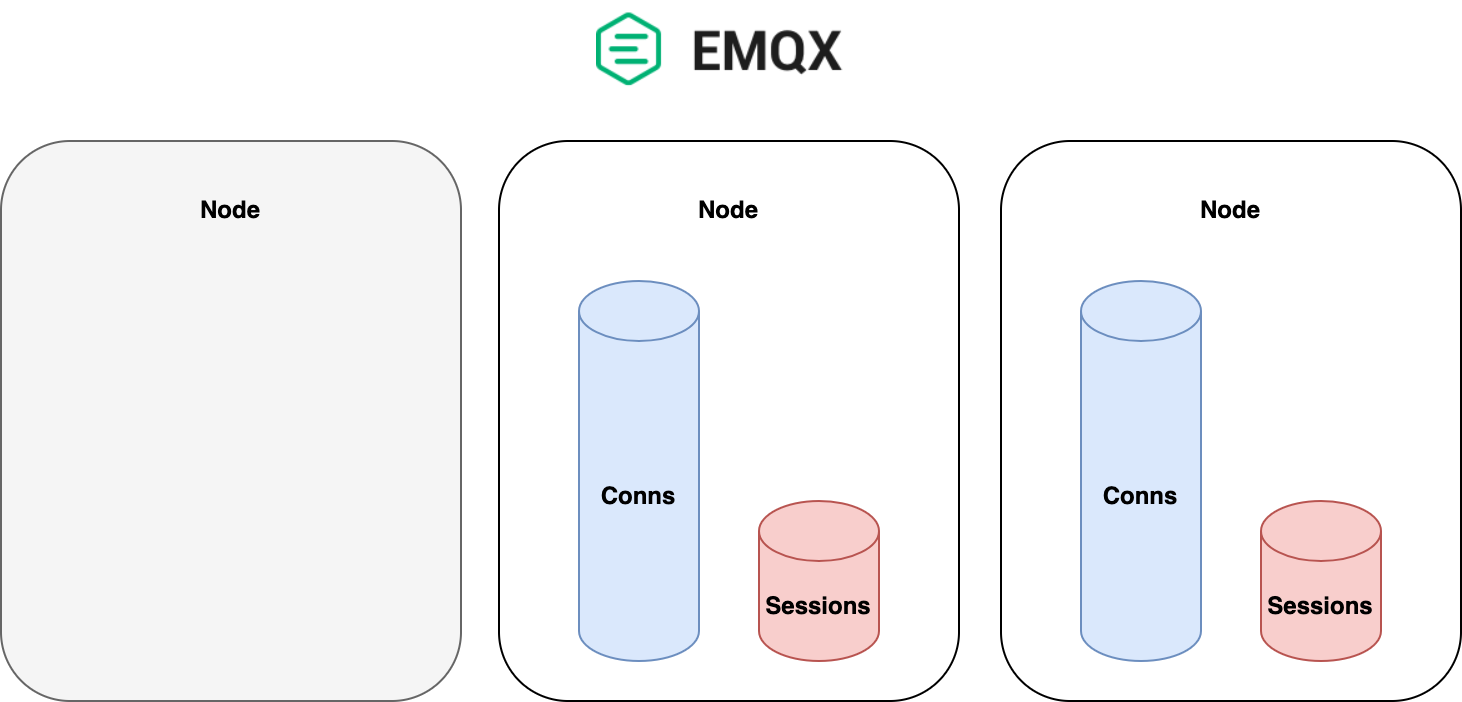

The diagram above was exported from draw.io. Its source (the exported page's mxGraphModel, read from the mxfile embedded in the PNG):
<mxGraphModel dx="1042" dy="504" grid="1" gridSize="10" guides="1" tooltips="1" connect="1" arrows="1" fold="1" page="1" pageScale="1" pageWidth="827" pageHeight="1169" math="0" shadow="0">
  <root>
    <mxCell id="0" />
    <mxCell id="1" parent="0" />
    <mxCell id="GYc9r-iz5S49CGt_RmLj-1" value="" style="rounded=1;whiteSpace=wrap;html=1;fillColor=#f5f5f5;fontColor=#333333;strokeColor=#666666;" vertex="1" parent="1">
      <mxGeometry x="50" y="130" width="230" height="280" as="geometry" />
    </mxCell>
    <mxCell id="GYc9r-iz5S49CGt_RmLj-8" value="&lt;b&gt;Node&lt;/b&gt;" style="text;html=1;strokeColor=none;fillColor=none;align=center;verticalAlign=middle;whiteSpace=wrap;rounded=0;" vertex="1" parent="1">
      <mxGeometry x="135" y="150" width="60" height="30" as="geometry" />
    </mxCell>
    <mxCell id="GYc9r-iz5S49CGt_RmLj-9" value="" style="rounded=1;whiteSpace=wrap;html=1;" vertex="1" parent="1">
      <mxGeometry x="299" y="130" width="230" height="280" as="geometry" />
    </mxCell>
    <mxCell id="GYc9r-iz5S49CGt_RmLj-10" value="&lt;b&gt;Conns&lt;/b&gt;" style="shape=cylinder3;whiteSpace=wrap;html=1;boundedLbl=1;backgroundOutline=1;size=15;fillColor=#dae8fc;strokeColor=#6c8ebf;" vertex="1" parent="1">
      <mxGeometry x="339" y="200" width="60" height="190" as="geometry" />
    </mxCell>
    <mxCell id="GYc9r-iz5S49CGt_RmLj-11" value="&lt;b&gt;Sessions&lt;/b&gt;" style="shape=cylinder3;whiteSpace=wrap;html=1;boundedLbl=1;backgroundOutline=1;size=15;fillColor=#f8cecc;strokeColor=#b85450;" vertex="1" parent="1">
      <mxGeometry x="429" y="310" width="60" height="80" as="geometry" />
    </mxCell>
    <mxCell id="GYc9r-iz5S49CGt_RmLj-12" value="&lt;b&gt;Node&lt;/b&gt;" style="text;html=1;strokeColor=none;fillColor=none;align=center;verticalAlign=middle;whiteSpace=wrap;rounded=0;" vertex="1" parent="1">
      <mxGeometry x="384" y="150" width="60" height="30" as="geometry" />
    </mxCell>
    <mxCell id="GYc9r-iz5S49CGt_RmLj-13" value="" style="rounded=1;whiteSpace=wrap;html=1;" vertex="1" parent="1">
      <mxGeometry x="550" y="130" width="230" height="280" as="geometry" />
    </mxCell>
    <mxCell id="GYc9r-iz5S49CGt_RmLj-14" value="&lt;b&gt;Conns&lt;/b&gt;" style="shape=cylinder3;whiteSpace=wrap;html=1;boundedLbl=1;backgroundOutline=1;size=15;fillColor=#dae8fc;strokeColor=#6c8ebf;" vertex="1" parent="1">
      <mxGeometry x="590" y="200" width="60" height="190" as="geometry" />
    </mxCell>
    <mxCell id="GYc9r-iz5S49CGt_RmLj-15" value="&lt;b&gt;Sessions&lt;/b&gt;" style="shape=cylinder3;whiteSpace=wrap;html=1;boundedLbl=1;backgroundOutline=1;size=15;fillColor=#f8cecc;strokeColor=#b85450;" vertex="1" parent="1">
      <mxGeometry x="680" y="310" width="60" height="80" as="geometry" />
    </mxCell>
    <mxCell id="GYc9r-iz5S49CGt_RmLj-16" value="&lt;b&gt;Node&lt;/b&gt;" style="text;html=1;strokeColor=none;fillColor=none;align=center;verticalAlign=middle;whiteSpace=wrap;rounded=0;" vertex="1" parent="1">
      <mxGeometry x="635" y="150" width="60" height="30" as="geometry" />
    </mxCell>
    <mxCell id="GYc9r-iz5S49CGt_RmLj-19" value="" style="shape=image;verticalLabelPosition=bottom;labelBackgroundColor=default;verticalAlign=top;aspect=fixed;imageAspect=0;image=https://www.emqx.io/docs/docs-assets/img/logo-broker.7bb20e23.png;" vertex="1" parent="1">
      <mxGeometry x="348" y="60" width="131.25" height="50" as="geometry" />
    </mxCell>
  </root>
</mxGraphModel>